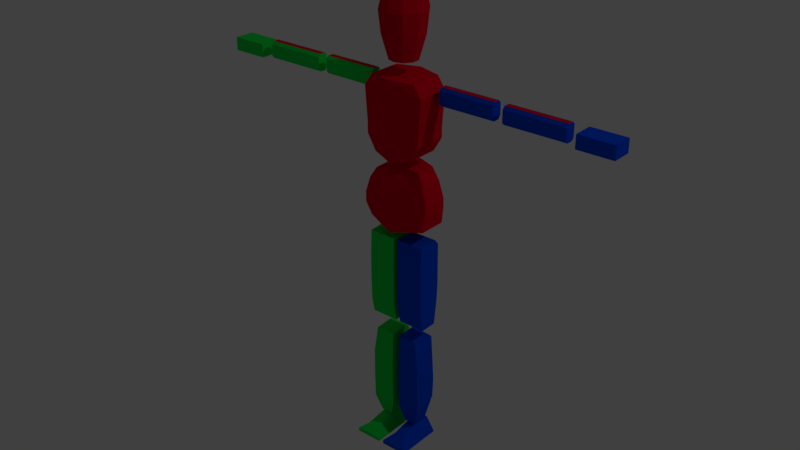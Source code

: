 # Source: ManTest.blend  (saved by Blender 2.77.0; exported with 4.5.12 LTS)
import bpy
from mathutils import Matrix  # noqa: F401  (used for matrix-valued properties, if any)

bpy.ops.wm.read_factory_settings(use_empty=True)
scene = bpy.context.scene
scene.name = 'Scene'

# ---- collections
col_collection_1 = bpy.data.collections.new('Collection 1'); scene.collection.children.link(col_collection_1)

# ---- materials (node trees are filled in below, after node groups)
mat_material = bpy.data.materials.new('Material')
mat_material.alpha_threshold = 0.0
mat_material.use_transparent_shadow = False
mat_material.diffuse_color = (0.8, 0.0001045, 0.01625, 1.0)
mat_material.roughness = 0.5
mat_material.line_color = (0.0, 0.0, 0.0, 1.0)
mat_blue = bpy.data.materials.new('blue')
mat_blue.alpha_threshold = 0.0
mat_blue.use_transparent_shadow = False
mat_blue.diffuse_color = (0.0, 0.07097, 0.8, 1.0)
mat_blue.roughness = 0.5
mat_green = bpy.data.materials.new('green')
mat_green.alpha_threshold = 0.0
mat_green.use_transparent_shadow = False
mat_green.diffuse_color = (0.005814, 0.8, 0.07447, 1.0)
mat_green.roughness = 0.5

# ---- material node trees

# ---- world
world_world = bpy.data.worlds.new('World'); scene.world = world_world
world_world.color = (0.05088, 0.05088, 0.05088)
world_world.use_sun_shadow = False
world_world.sun_shadow_jitter_overblur = 0.0
world_world.cycles.sampling_method = 'MANUAL'

# ---- cameras
cam_camera = bpy.data.cameras.new('Camera')
cam_camera.clip_end = 100.0
cam_camera.lens = 35.0
cam_camera.sensor_width = 32.0
cam_camera.sensor_height = 18.0
cam_camera.ortho_scale = 7.314
cam_camera.dof.focus_distance = 0.0
cam_camera.dof.aperture_fstop = 128.0

# ---- lights
light_lamp = bpy.data.lights.new('Lamp', 'POINT')
light_lamp.transmission_factor = 0.0
light_lamp.cutoff_distance = 30.0
light_lamp.energy = 100.0
light_lamp.shadow_buffer_clip_start = 1.001
light_lamp.shadow_soft_size = 0.1
light_lamp.shadow_maximum_resolution = 0.006
light_lamp.use_absolute_resolution = True

# ---- meshes
me_cube = bpy.data.meshes.new('Cube')
me_cube.from_pydata([(0.1295, 0.07607, 1.005), (0.1295, -0.04208, 1.005), (0.07999, 0.07607, 1.233), (0.07999, -0.06716, 1.233), (0.1369, 0.07607, 1.069), (0.1369, 0.07607, 1.114), (0.1137, 0.07607, 1.183), (0.1369, -0.06716, 1.069), (0.1369, -0.06716, 1.114), (0.1137, -0.06716, 1.183), (0.08439, 0.07607, 1.299), (0.08439, -0.06716, 1.299), (0.1006, 0.07607, 1.606), (0.1006, -0.06716, 1.606), (0.1229, 0.07607, 1.363), (0.1229, 0.07607, 1.409), (0.1343, 0.07607, 1.556), (0.1229, -0.06716, 1.363), (0.1229, -0.06716, 1.409), (0.1343, -0.06716, 1.556), (0.1607, 0.01647, 1.516), (0.1607, 0.01647, 1.589), (0.1607, 0.04303, 1.516), (0.1607, 0.04303, 1.589), (0.3987, 0.01647, 1.516), (0.3987, 0.01647, 1.589), (0.3987, 0.04303, 1.517), (0.3987, 0.04303, 1.589), (0.3987, 0.05396, 1.528), (0.3987, 0.05396, 1.578), (0.3987, 0.005528, 1.578), (0.3987, 0.005528, 1.527), (0.1607, 0.005528, 1.578), (0.1607, 0.005528, 1.527), (0.1607, 0.05396, 1.578), (0.1607, 0.05396, 1.527), (0.1607, 0.0194, 1.516), (0.1607, 0.0194, 1.589), (0.1607, 0.04009, 1.516), (0.1607, 0.04009, 1.589), (0.3987, 0.0194, 1.516), (0.3987, 0.0194, 1.589), (0.3987, 0.04009, 1.517), (0.3987, 0.04009, 1.589), (0.2797, 0.005528, 1.578), (0.4404, 0.01647, 1.514), (0.4404, 0.01647, 1.586), (0.4404, 0.04303, 1.514), (0.4404, 0.04303, 1.586), (0.7026, 0.01647, 1.514), (0.7026, 0.01647, 1.586), (0.7026, 0.04303, 1.514), (0.7026, 0.04303, 1.586), (0.7026, 0.05396, 1.525), (0.7026, 0.05396, 1.575), (0.7026, 0.005528, 1.575), (0.7026, 0.005528, 1.525), (0.4404, 0.005528, 1.575), (0.4404, 0.005528, 1.525), (0.4404, 0.05396, 1.575), (0.4404, 0.05396, 1.525), (0.4404, 0.0194, 1.514), (0.4404, 0.0194, 1.586), (0.4404, 0.04009, 1.514), (0.4404, 0.04009, 1.586), (0.7026, 0.0194, 1.514), (0.7026, 0.0194, 1.586), (0.7026, 0.04009, 1.514), (0.7026, 0.04009, 1.586), (0.5715, 0.005528, 1.575), (0.7455, -0.005755, 1.512), (0.7455, -0.005755, 1.568), (0.7455, 0.07987, 1.512), (0.7455, 0.07987, 1.568), (0.8989, -0.005755, 1.512), (0.8989, -0.005755, 1.568), (0.8989, 0.07987, 1.512), (0.8989, 0.07987, 1.568), (0.01054, -0.0477, 0.937), (0.01054, -0.03448, 0.5563), (0.01054, 0.03881, 0.9417), (0.01054, 0.03888, 0.5579), (0.1283, -0.0477, 0.937), (0.1283, -0.03448, 0.5563), (0.1283, 0.03881, 0.9417), (0.1283, 0.03888, 0.5579), (0.01054, -0.05166, 0.8306), (0.01054, -0.05166, 0.7252), (0.01054, -0.04838, 0.6207), (0.01054, 0.05296, 0.6599), (0.01054, 0.05769, 0.7359), (0.01054, 0.05674, 0.9198), (0.1283, 0.05296, 0.6599), (0.1283, 0.05769, 0.7359), (0.1283, 0.05674, 0.9198), (0.1283, -0.04838, 0.6207), (0.1283, -0.05166, 0.7252), (0.1283, -0.05166, 0.8306), (0.01643, -0.0477, 0.4926), (0.03688, -0.03448, 0.07237), (0.01643, 0.03881, 0.4978), (0.03688, 0.03888, 0.07418), (0.09899, -0.0477, 0.4903), (0.08763, -0.03448, 0.07237), (0.09899, 0.03881, 0.4955), (0.08763, 0.03888, 0.07418), (0.01643, -0.05166, 0.3752), (0.01643, -0.05166, 0.2589), (0.01643, -0.04838, 0.1435), (0.01643, 0.05296, 0.1867), (0.01643, 0.05769, 0.2706), (0.01643, 0.05674, 0.4736), (0.1149, 0.05296, 0.1867), (0.1149, 0.05769, 0.2706), (0.1024, 0.05674, 0.4764), (0.1149, -0.04838, 0.1435), (0.1149, -0.05166, 0.2589), (0.1149, -0.05166, 0.3752), (0.1253, -0.0358, 0.003432), (0.1253, -0.1037, 0.003432), (0.08667, -0.1037, 0.04886), (0.08667, -0.0358, 0.06249), (0.01131, -0.1037, 0.003432), (0.01131, -0.0358, 0.003432), (0.04246, -0.0358, 0.06249), (0.04246, -0.1037, 0.04886), (0.01131, -0.1491, 0.003432), (0.01131, -0.1491, 0.01956), (0.01131, 0.05446, 0.003432), (0.04246, 0.05446, 0.06249), (0.1253, -0.1491, 0.003432), (0.1253, -0.1491, 0.01956), (0.1253, 0.05446, 0.003432), (0.08667, 0.05446, 0.06249), (0.03473, -0.0478, 1.668), (0.0562, -0.01826, 1.668), (0.0562, 0.01826, 1.668), (0.03473, 0.0478, 1.668), (0.05157, -0.07098, 1.769), (0.08344, -0.02711, 1.769), (0.08344, 0.02711, 1.769), (0.05157, 0.07098, 1.769), (0.05742, -0.07903, 1.858), (0.0929, -0.03019, 1.858), (0.0929, 0.03019, 1.858), (0.05742, 0.07903, 1.858), (0.04621, -0.0636, 1.936), (0.07477, -0.02429, 1.936), (0.07477, 0.02429, 1.936), (0.04621, 0.0636, 1.936), (0.01806, -0.02486, 1.98), (0.02922, -0.009496, 1.98), (0.02922, 0.009496, 1.98), (0.01806, 0.02486, 1.98), (-0.1295, 0.07607, 1.005), (-0.1295, -0.04208, 1.005), (-0.07999, 0.07607, 1.233), (-0.07999, -0.06716, 1.233), (0.0, 0.1002, 0.9877), (0.0, -0.09132, 0.9877), (0.0, 0.1002, 1.237), (0.0, -0.09132, 1.237), (-0.1369, 0.07607, 1.069), (-0.1369, 0.07607, 1.114), (-0.1137, 0.07607, 1.183), (-0.1369, -0.06716, 1.069), (-0.1369, -0.06716, 1.114), (-0.1137, -0.06716, 1.183), (0.0, 0.1002, 1.053), (0.0, 0.1002, 1.114), (0.0, 0.1002, 1.176), (0.0, -0.09132, 1.176), (0.0, -0.09132, 1.114), (0.0, -0.09132, 1.053), (-0.08439, 0.07607, 1.299), (-0.08439, -0.06716, 1.299), (-0.1006, 0.07607, 1.606), (-0.1006, -0.06716, 1.606), (0.0, 0.1002, 1.284), (0.0, -0.09132, 1.284), (0.0, 0.1002, 1.61), (0.0, -0.09132, 1.61), (-0.1229, 0.07607, 1.363), (-0.1229, 0.07607, 1.409), (-0.1343, 0.07607, 1.556), (-0.1229, -0.06716, 1.363), (-0.1229, -0.06716, 1.409), (-0.1343, -0.06716, 1.556), (0.0, 0.1002, 1.426), (0.0, 0.1002, 1.487), (0.0, 0.1002, 1.549), (0.0, -0.09132, 1.549), (0.0, -0.09132, 1.487), (0.0, -0.09132, 1.426), (-0.1607, 0.01647, 1.516), (-0.1607, 0.01647, 1.589), (-0.1607, 0.04303, 1.516), (-0.1607, 0.04303, 1.589), (-0.3987, 0.01647, 1.516), (-0.3987, 0.01647, 1.589), (-0.3987, 0.04303, 1.517), (-0.3987, 0.04303, 1.589), (-0.3987, 0.05396, 1.528), (-0.3987, 0.05396, 1.578), (-0.3987, 0.005528, 1.578), (-0.3987, 0.005528, 1.527), (-0.1607, 0.005528, 1.578), (-0.1607, 0.005528, 1.527), (-0.1607, 0.05396, 1.578), (-0.1607, 0.05396, 1.527), (-0.1607, 0.0194, 1.516), (-0.1607, 0.0194, 1.589), (-0.1607, 0.04009, 1.516), (-0.1607, 0.04009, 1.589), (-0.3987, 0.0194, 1.516), (-0.3987, 0.0194, 1.589), (-0.3987, 0.04009, 1.517), (-0.3987, 0.04009, 1.589), (-0.2797, 0.005528, 1.578), (-0.4404, 0.01647, 1.514), (-0.4404, 0.01647, 1.586), (-0.4404, 0.04303, 1.514), (-0.4404, 0.04303, 1.586), (-0.7026, 0.01647, 1.514), (-0.7026, 0.01647, 1.586), (-0.7026, 0.04303, 1.514), (-0.7026, 0.04303, 1.586), (-0.7026, 0.05396, 1.525), (-0.7026, 0.05396, 1.575), (-0.7026, 0.005528, 1.575), (-0.7026, 0.005528, 1.525), (-0.4404, 0.005528, 1.575), (-0.4404, 0.005528, 1.525), (-0.4404, 0.05396, 1.575), (-0.4404, 0.05396, 1.525), (-0.4404, 0.0194, 1.514), (-0.4404, 0.0194, 1.586), (-0.4404, 0.04009, 1.514), (-0.4404, 0.04009, 1.586), (-0.7026, 0.0194, 1.514), (-0.7026, 0.0194, 1.586), (-0.7026, 0.04009, 1.514), (-0.7026, 0.04009, 1.586), (-0.5715, 0.005528, 1.575), (-0.7455, -0.005755, 1.512), (-0.7455, -0.005755, 1.568), (-0.7455, 0.07987, 1.512), (-0.7455, 0.07987, 1.568), (-0.8989, -0.005755, 1.512), (-0.8989, -0.005755, 1.568), (-0.8989, 0.07987, 1.512), (-0.8989, 0.07987, 1.568), (-0.01054, -0.0477, 0.937), (-0.01054, -0.03448, 0.5563), (-0.01054, 0.03881, 0.9417), (-0.01054, 0.03888, 0.5579), (-0.1283, -0.0477, 0.937), (-0.1283, -0.03448, 0.5563), (-0.1283, 0.03881, 0.9417), (-0.1283, 0.03888, 0.5579), (-0.01054, -0.05166, 0.8306), (-0.01054, -0.05166, 0.7252), (-0.01054, -0.04838, 0.6207), (-0.01054, 0.05296, 0.6599), (-0.01054, 0.05769, 0.7359), (-0.01054, 0.05674, 0.9198), (-0.1283, 0.05296, 0.6599), (-0.1283, 0.05769, 0.7359), (-0.1283, 0.05674, 0.9198), (-0.1283, -0.04838, 0.6207), (-0.1283, -0.05166, 0.7252), (-0.1283, -0.05166, 0.8306), (-0.01643, -0.0477, 0.4926), (-0.03688, -0.03448, 0.07237), (-0.01643, 0.03881, 0.4978), (-0.03688, 0.03888, 0.07418), (-0.09899, -0.0477, 0.4903), (-0.08763, -0.03448, 0.07237), (-0.09899, 0.03881, 0.4955), (-0.08763, 0.03888, 0.07418), (-0.01643, -0.05166, 0.3752), (-0.01643, -0.05166, 0.2589), (-0.01643, -0.04838, 0.1435), (-0.01643, 0.05296, 0.1867), (-0.01643, 0.05769, 0.2706), (-0.01643, 0.05674, 0.4736), (-0.1149, 0.05296, 0.1867), (-0.1149, 0.05769, 0.2706), (-0.1024, 0.05674, 0.4764), (-0.1149, -0.04838, 0.1435), (-0.1149, -0.05166, 0.2589), (-0.1149, -0.05166, 0.3752), (-0.1253, -0.0358, 0.003432), (-0.1253, -0.1037, 0.003432), (-0.08667, -0.1037, 0.04886), (-0.08667, -0.0358, 0.06249), (-0.01131, -0.1037, 0.003432), (-0.01131, -0.0358, 0.003432), (-0.04246, -0.0358, 0.06249), (-0.04246, -0.1037, 0.04886), (-0.01131, -0.1491, 0.003432), (-0.01131, -0.1491, 0.01956), (-0.01131, 0.05446, 0.003432), (-0.04246, 0.05446, 0.06249), (-0.1253, -0.1491, 0.003432), (-0.1253, -0.1491, 0.01956), (-0.1253, 0.05446, 0.003432), (-0.08667, 0.05446, 0.06249), (0.0, 0.05909, 1.668), (0.0, -0.05909, 1.668), (-0.03473, -0.0478, 1.668), (-0.0562, -0.01826, 1.668), (-0.0562, 0.01826, 1.668), (-0.03473, 0.0478, 1.668), (0.0, 0.08773, 1.769), (0.0, -0.08773, 1.769), (-0.05157, -0.07098, 1.769), (-0.08344, -0.02711, 1.769), (-0.08344, 0.02711, 1.769), (-0.05157, 0.07098, 1.769), (0.0, 0.09768, 1.858), (0.0, -0.09768, 1.858), (-0.05742, -0.07903, 1.858), (-0.0929, -0.03019, 1.858), (-0.0929, 0.03019, 1.858), (-0.05742, 0.07903, 1.858), (0.0, 0.07862, 1.936), (0.0, -0.07862, 1.936), (-0.04621, -0.0636, 1.936), (-0.07477, -0.02429, 1.936), (-0.07477, 0.02429, 1.936), (-0.04621, 0.0636, 1.936), (0.0, 0.03073, 1.98), (0.0, -0.03073, 1.98), (-0.01806, -0.02486, 1.98), (-0.02922, -0.009496, 1.98), (-0.02922, 0.009496, 1.98), (-0.01806, 0.02486, 1.98)], [], [(6, 2, 3, 9), (4, 0, 158, 168), (9, 3, 161, 171), (2, 160, 161, 3), (0, 1, 159, 158), (1, 7, 173, 159), (7, 8, 172, 173), (8, 9, 171, 172), (2, 6, 170, 160), (6, 5, 169, 170), (5, 4, 168, 169), (0, 4, 7, 1), (4, 5, 8, 7), (5, 6, 9, 8), (16, 12, 13, 19), (14, 10, 178, 188), (19, 13, 181, 191), (12, 180, 181, 13), (10, 11, 179, 178), (11, 17, 193, 179), (17, 18, 192, 193), (18, 19, 191, 192), (12, 16, 190, 180), (16, 15, 189, 190), (15, 14, 188, 189), (10, 14, 17, 11), (14, 15, 18, 17), (15, 16, 19, 18), (34, 29, 27, 23), (32, 34, 23, 21), (30, 44, 32, 21, 25), (29, 30, 25, 27), (33, 35, 34, 32), (20, 22, 35, 33), (31, 33, 32, 44, 30), (24, 20, 33, 31), (28, 31, 30, 29), (26, 24, 31, 28), (22, 26, 28, 35), (35, 28, 29, 34), (30, 44, 32, 34, 29), (31, 33, 35, 28), (38, 36, 40, 42), (43, 41, 37, 39), (59, 54, 52, 48), (57, 59, 48, 46), (55, 69, 57, 46, 50), (54, 55, 50, 52), (58, 60, 59, 57), (45, 47, 60, 58), (56, 58, 57, 69, 55), (49, 45, 58, 56), (53, 56, 55, 54), (51, 49, 56, 53), (47, 51, 53, 60), (60, 53, 54, 59), (55, 69, 57, 59, 54), (56, 58, 60, 53), (63, 61, 65, 67), (68, 66, 62, 64), (71, 73, 72, 70), (73, 77, 76, 72), (77, 75, 74, 76), (75, 71, 70, 74), (70, 72, 76, 74), (75, 77, 73, 71), (86, 91, 80, 78), (91, 94, 84, 80), (94, 97, 82, 84), (97, 86, 78, 82), (78, 80, 84, 82), (83, 85, 81, 79), (83, 79, 88, 95), (95, 88, 87, 96), (96, 87, 86, 97), (85, 83, 95, 92), (92, 95, 96, 93), (93, 96, 97, 94), (81, 85, 92, 89), (89, 92, 93, 90), (90, 93, 94, 91), (79, 81, 89, 88), (88, 89, 90, 87), (87, 90, 91, 86), (106, 111, 100, 98), (111, 114, 104, 100), (114, 117, 102, 104), (117, 106, 98, 102), (98, 100, 104, 102), (103, 105, 101, 99), (103, 99, 108, 115), (115, 108, 107, 116), (116, 107, 106, 117), (105, 103, 115, 112), (112, 115, 116, 113), (113, 116, 117, 114), (101, 105, 112, 109), (109, 112, 113, 110), (110, 113, 114, 111), (99, 101, 109, 108), (108, 109, 110, 107), (107, 110, 111, 106), (121, 120, 119, 118), (133, 121, 118, 132), (122, 123, 118, 119), (126, 122, 119, 130), (120, 121, 124, 125), (131, 120, 125, 127), (124, 129, 128, 123), (129, 133, 132, 128), (120, 131, 130, 119), (131, 127, 126, 130), (123, 128, 132, 118), (121, 133, 129, 124), (127, 125, 122, 126), (125, 124, 123, 122), (134, 309, 308, 137, 136, 135), (315, 138, 142, 321), (309, 134, 138, 315), (137, 308, 314, 141), (134, 135, 139, 138), (135, 136, 140, 139), (136, 137, 141, 140), (141, 314, 320, 145), (138, 139, 143, 142), (139, 140, 144, 143), (140, 141, 145, 144), (146, 147, 151, 150), (145, 320, 326, 149), (142, 143, 147, 146), (143, 144, 148, 147), (144, 145, 149, 148), (321, 142, 146, 327), (333, 150, 151, 152, 153, 332), (147, 148, 152, 151), (148, 149, 153, 152), (327, 146, 150, 333), (149, 326, 332, 153), (164, 167, 157, 156), (162, 168, 158, 154), (167, 171, 161, 157), (156, 157, 161, 160), (154, 158, 159, 155), (155, 159, 173, 165), (165, 173, 172, 166), (166, 172, 171, 167), (156, 160, 170, 164), (164, 170, 169, 163), (163, 169, 168, 162), (154, 155, 165, 162), (162, 165, 166, 163), (163, 166, 167, 164), (184, 187, 177, 176), (182, 188, 178, 174), (187, 191, 181, 177), (176, 177, 181, 180), (174, 178, 179, 175), (175, 179, 193, 185), (185, 193, 192, 186), (186, 192, 191, 187), (176, 180, 190, 184), (184, 190, 189, 183), (183, 189, 188, 182), (174, 175, 185, 182), (182, 185, 186, 183), (183, 186, 187, 184), (208, 197, 201, 203), (206, 195, 197, 208), (204, 199, 195, 206, 218), (203, 201, 199, 204), (207, 206, 208, 209), (194, 207, 209, 196), (205, 204, 218, 206, 207), (198, 205, 207, 194), (202, 203, 204, 205), (200, 202, 205, 198), (196, 209, 202, 200), (209, 208, 203, 202), (204, 203, 208, 206, 218), (205, 202, 209, 207), (212, 216, 214, 210), (217, 213, 211, 215), (233, 222, 226, 228), (231, 220, 222, 233), (229, 224, 220, 231, 243), (228, 226, 224, 229), (232, 231, 233, 234), (219, 232, 234, 221), (230, 229, 243, 231, 232), (223, 230, 232, 219), (227, 228, 229, 230), (225, 227, 230, 223), (221, 234, 227, 225), (234, 233, 228, 227), (229, 228, 233, 231, 243), (230, 227, 234, 232), (237, 241, 239, 235), (242, 238, 236, 240), (245, 244, 246, 247), (247, 246, 250, 251), (251, 250, 248, 249), (249, 248, 244, 245), (244, 248, 250, 246), (249, 245, 247, 251), (260, 252, 254, 265), (265, 254, 258, 268), (268, 258, 256, 271), (271, 256, 252, 260), (252, 256, 258, 254), (257, 253, 255, 259), (257, 269, 262, 253), (269, 270, 261, 262), (270, 271, 260, 261), (259, 266, 269, 257), (266, 267, 270, 269), (267, 268, 271, 270), (255, 263, 266, 259), (263, 264, 267, 266), (264, 265, 268, 267), (253, 262, 263, 255), (262, 261, 264, 263), (261, 260, 265, 264), (280, 272, 274, 285), (285, 274, 278, 288), (288, 278, 276, 291), (291, 276, 272, 280), (272, 276, 278, 274), (277, 273, 275, 279), (277, 289, 282, 273), (289, 290, 281, 282), (290, 291, 280, 281), (279, 286, 289, 277), (286, 287, 290, 289), (287, 288, 291, 290), (275, 283, 286, 279), (283, 284, 287, 286), (284, 285, 288, 287), (273, 282, 283, 275), (282, 281, 284, 283), (281, 280, 285, 284), (295, 292, 293, 294), (307, 306, 292, 295), (296, 293, 292, 297), (300, 304, 293, 296), (294, 299, 298, 295), (305, 301, 299, 294), (298, 297, 302, 303), (303, 302, 306, 307), (294, 293, 304, 305), (305, 304, 300, 301), (297, 292, 306, 302), (295, 298, 303, 307), (301, 300, 296, 299), (299, 296, 297, 298), (310, 311, 312, 313, 308, 309), (315, 321, 322, 316), (309, 315, 316, 310), (313, 319, 314, 308), (310, 316, 317, 311), (311, 317, 318, 312), (312, 318, 319, 313), (319, 325, 320, 314), (316, 322, 323, 317), (317, 323, 324, 318), (318, 324, 325, 319), (328, 334, 335, 329), (325, 331, 326, 320), (322, 328, 329, 323), (323, 329, 330, 324), (324, 330, 331, 325), (321, 327, 328, 322), (333, 332, 337, 336, 335, 334), (329, 335, 336, 330), (330, 336, 337, 331), (327, 333, 334, 328), (331, 337, 332, 326)])
me_cube.polygons.foreach_set('material_index', [0, 0, 0, 0, 0, 0, 0, 0, 0, 0, 0, 0, 0, 0, 0, 0, 0, 0, 0, 0, 0, 0, 0, 0, 0, 0, 0, 0, 1, 1, 1, 1, 1, 1, 1, 1, 1, 1, 1, 1, 1, 1, 0, 0, 1, 1, 1, 1, 1, 1, 1, 1, 1, 1, 1, 1, 1, 1, 0, 0, 1, 1, 1, 1, 1, 1, 1, 1, 1, 1, 1, 1, 1, 1, 1, 1, 1, 1, 1, 1, 1, 1, 1, 1, 1, 1, 1, 1, 1, 1, 1, 1, 1, 1, 1, 1, 1, 1, 1, 1, 1, 1, 1, 1, 1, 1, 1, 1, 1, 1, 1, 1, 1, 1, 1, 1, 0, 0, 0, 0, 0, 0, 0, 0, 0, 0, 0, 0, 0, 0, 0, 0, 0, 0, 0, 0, 0, 0, 0, 0, 0, 0, 0, 0, 0, 0, 0, 0, 0, 0, 0, 0, 0, 0, 0, 0, 0, 0, 0, 0, 0, 0, 0, 0, 0, 0, 2, 2, 2, 2, 2, 2, 2, 2, 2, 2, 2, 2, 2, 2, 0, 0, 2, 2, 2, 2, 2, 2, 2, 2, 2, 2, 2, 2, 2, 2, 0, 0, 2, 2, 2, 2, 2, 2, 2, 2, 2, 2, 2, 2, 2, 2, 2, 2, 2, 2, 2, 2, 2, 2, 2, 2, 2, 2, 2, 2, 2, 2, 2, 2, 2, 2, 2, 2, 2, 2, 2, 2, 2, 2, 2, 2, 2, 2, 2, 2, 2, 2, 2, 2, 2, 2, 2, 2, 0, 0, 0, 0, 0, 0, 0, 0, 0, 0, 0, 0, 0, 0, 0, 0, 0, 0, 0, 0, 0, 0])
me_cube.materials.append(mat_material)
me_cube.materials.append(mat_blue)
me_cube.materials.append(mat_green)
me_cube.use_remesh_preserve_volume = False
me_cube.use_remesh_preserve_attributes = False
me_cube.use_mirror_vertex_groups = False
me_cube.update()
arm_armature = bpy.data.armatures.new('Armature')  # bones are not reproduced

# ---- objects
ob_armature = bpy.data.objects.new('Armature', arm_armature)
ob_man = bpy.data.objects.new('Man', me_cube)
ob_lamp = bpy.data.objects.new('Lamp', light_lamp)
ob_camera = bpy.data.objects.new('Camera', cam_camera)

# ---- transforms, parenting, visibility, modifiers, constraints
ob_armature.location = (0.0, 0.0, 0.0)
ob_armature.show_in_front = True
ob_armature.lineart.crease_threshold = 0.0
ob_man.parent = ob_armature
ob_man.location = (0.0, 0.0, 0.0)
ob_man.lock_rotations_4d = False
ob_man.empty_display_type = 'ARROWS'
ob_man.lineart.crease_threshold = 0.0
_vg = ob_man.vertex_groups.new(name='Hip')
_vg.add([0, 1, 2, 3, 4, 5, 6, 7, 8, 9, 154, 155, 156, 157, 158, 159, 160, 161, 162, 163, 164, 165, 166, 167, 168, 169, 170, 171, 172, 173], 1.0, 'REPLACE')
_vg = ob_man.vertex_groups.new(name='Spine')
_vg.add([10, 11, 12, 13, 14, 15, 16, 17, 18, 19, 174, 175, 176, 177, 178, 179, 180, 181, 182, 183, 184, 185, 186, 187, 188, 189, 190, 191, 192, 193], 1.0, 'REPLACE')
_vg = ob_man.vertex_groups.new(name='Head')
_vg.add([134, 135, 136, 137, 138, 139, 140, 141, 142, 143, 144, 145, 146, 147, 148, 149, 150, 151, 152, 153, 308, 309, 310, 311, 312, 313, 314, 315, 316, 317, 318, 319, 320, 321, 322, 323, 324, 325, 326, 327, 328, 329, 330, 331, 332, 333, 334, 335, 336, 337], 1.0, 'REPLACE')
_vg = ob_man.vertex_groups.new(name='UpperArm.L')
_vg.add([20, 21, 22, 23, 24, 25, 26, 27, 28, 29, 30, 31, 32, 33, 34, 35, 36, 37, 38, 39, 40, 41, 42, 43, 44], 1.0, 'REPLACE')
_vg = ob_man.vertex_groups.new(name='LowerArm.L')
_vg.add([45, 46, 47, 48, 49, 50, 51, 52, 53, 54, 55, 56, 57, 58, 59, 60, 61, 62, 63, 64, 65, 66, 67, 68, 69], 1.0, 'REPLACE')
_vg = ob_man.vertex_groups.new(name='Hand.L')
_vg.add([70, 71, 72, 73, 74, 75, 76, 77], 1.0, 'REPLACE')
_vg = ob_man.vertex_groups.new(name='UpperArm.R')
_vg.add([194, 195, 196, 197, 198, 199, 200, 201, 202, 203, 204, 205, 206, 207, 208, 209, 210, 211, 212, 213, 214, 215, 216, 217, 218], 1.0, 'REPLACE')
_vg = ob_man.vertex_groups.new(name='LowerArm.R')
_vg.add([219, 220, 221, 222, 223, 224, 225, 226, 227, 228, 229, 230, 231, 232, 233, 234, 235, 236, 237, 238, 239, 240, 241, 242, 243], 1.0, 'REPLACE')
_vg = ob_man.vertex_groups.new(name='Hand.R')
_vg.add([244, 245, 246, 247, 248, 249, 250, 251], 1.0, 'REPLACE')
_vg = ob_man.vertex_groups.new(name='UpperLeg.L')
_vg.add([78, 79, 80, 81, 82, 83, 84, 85, 86, 87, 88, 89, 90, 91, 92, 93, 94, 95, 96, 97], 1.0, 'REPLACE')
_vg = ob_man.vertex_groups.new(name='LowerLeg.L')
_vg.add([98, 99, 100, 101, 102, 103, 104, 105, 106, 107, 108, 109, 110, 111, 112, 113, 114, 115, 116, 117], 1.0, 'REPLACE')
_vg = ob_man.vertex_groups.new(name='Foot.L')
_vg.add([128, 129, 132, 133], 1.0, 'REPLACE')
_vg = ob_man.vertex_groups.new(name='UpperLeg.R')
_vg.add([252, 253, 254, 255, 256, 257, 258, 259, 260, 261, 262, 263, 264, 265, 266, 267, 268, 269, 270, 271], 1.0, 'REPLACE')
_vg = ob_man.vertex_groups.new(name='LowerLeg.R')
_vg.add([272, 273, 274, 275, 276, 277, 278, 279, 280, 281, 282, 283, 284, 285, 286, 287, 288, 289, 290, 291], 1.0, 'REPLACE')
_vg = ob_man.vertex_groups.new(name='Foot.R')
_vg.add([302, 303, 306, 307], 1.0, 'REPLACE')
_vg = ob_man.vertex_groups.new(name='Toe.L')
_vg.add([118, 119, 120, 121, 122, 123, 124, 125, 126, 127, 130, 131], 1.0, 'REPLACE')
_vg = ob_man.vertex_groups.new(name='Toe.R')
_vg.add([292, 293, 294, 295, 296, 297, 298, 299, 300, 301, 304, 305], 1.0, 'REPLACE')
_m = ob_man.modifiers.new('Armature', 'ARMATURE')
_m.object = ob_armature
ob_lamp.location = (4.076, 1.005, 5.904)
ob_lamp.rotation_euler = (0.6503, 0.05522, 1.866)
ob_lamp.lock_rotations_4d = False
ob_lamp.empty_display_type = 'ARROWS'
ob_lamp.color = (0.0, 0.0, 0.0, 0.0)
ob_lamp.lineart.crease_threshold = 0.0
ob_camera.location = (7.481, -6.508, 5.344)
ob_camera.rotation_euler = (1.109, 0.01082, 0.8149)
ob_camera.lock_rotations_4d = False
ob_camera.empty_display_type = 'ARROWS'
ob_camera.color = (0.0, 0.0, 0.0, 0.0)
ob_camera.display_type = 'WIRE'
ob_camera.lineart.crease_threshold = 0.0

# ---- collection membership
col_collection_1.objects.link(ob_armature)
col_collection_1.objects.link(ob_man)
col_collection_1.objects.link(ob_lamp)
col_collection_1.objects.link(ob_camera)

# ---- scene / render settings (as saved in the file)
scene.camera = ob_armature
scene.frame_start = 1; scene.frame_end = 150; scene.frame_set(11)
scene.render.engine = 'BLENDER_EEVEE_NEXT'
scene.render.resolution_percentage = 50
scene.render.dither_intensity = 0.0
scene.cycles.use_denoising = False
scene.cycles.samples = 128
scene.cycles.sampling_pattern = 'TABULATED_SOBOL'
scene.cycles.light_sampling_threshold = 0.0
scene.cycles.use_adaptive_sampling = False
scene.cycles.use_light_tree = False
scene.cycles.blur_glossy = 0.0
scene.cycles.sample_clamp_indirect = 0.0
scene.view_settings.view_transform = 'Standard'
bpy.context.view_layer.update()

# ---- added for rendering (the .blend has no active camera): camera
cam_auto = bpy.data.cameras.new('AutoCamera')
cam_auto.lens = 50.0
cam_auto.sensor_width = 36.0
cam_auto.clip_end = 1000.0
ob_auto_camera = bpy.data.objects.new('AutoCamera', cam_auto)
scene.collection.objects.link(ob_auto_camera)
ob_auto_camera.location = (2.48499, -3.00532, 2.97904)
ob_auto_camera.rotation_euler = (1.09748, -7.21219e-08, 0.694738)
scene.camera = ob_auto_camera
bpy.context.view_layer.update()
